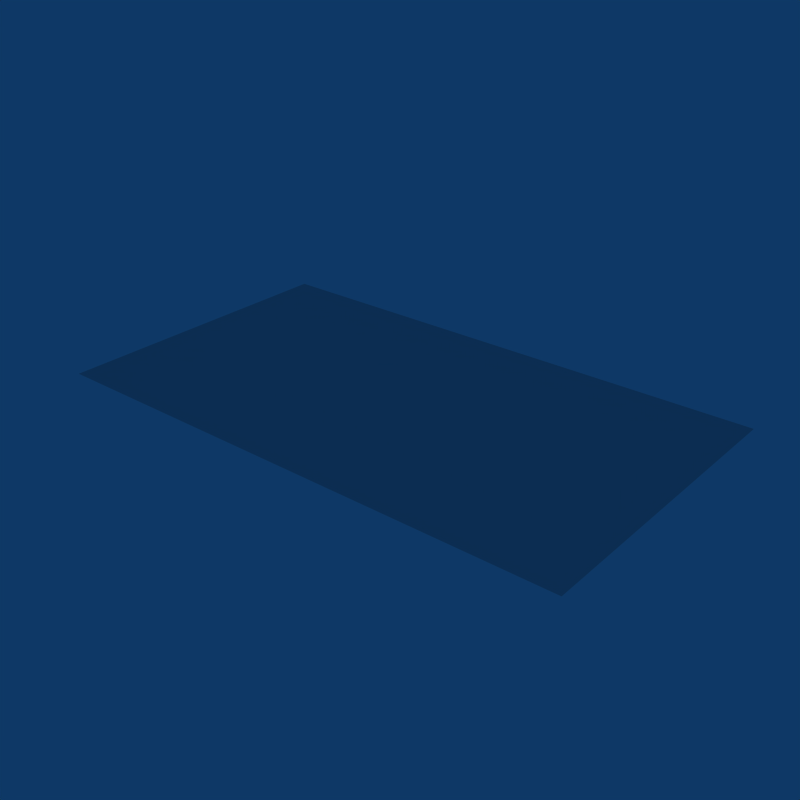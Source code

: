 # Source: Exit_Sign.blend  (saved by Blender 2.49.2; exported with 4.5.12 LTS)
import bpy
from mathutils import Matrix  # noqa: F401  (used for matrix-valued properties, if any)

bpy.ops.wm.read_factory_settings(use_empty=True)
scene = bpy.context.scene
scene.name = 'Scene'

# ---- collections
col_collection_1 = bpy.data.collections.new('Collection 1'); scene.collection.children.link(col_collection_1)

# ---- world
world_world = bpy.data.worlds.new('World'); scene.world = world_world
world_world.color = (0.05656, 0.2208, 0.4)
world_world.use_sun_shadow = False
world_world.sun_shadow_jitter_overblur = 0.0
world_world.cycles.sampling_method = 'MANUAL'
world_world.cycles.sample_map_resolution = 256

# ---- meshes
me_exit_sign = bpy.data.meshes.new('Exit Sign')
me_exit_sign.from_pydata([(-0.3394, 0.1931, 2.967e-08), (-0.3394, -0.1931, 2.967e-08), (0.3394, -0.1931, -2.967e-08), (0.3394, 0.1931, -2.967e-08)], [], [(0, 3, 2, 1)])
_uv = me_exit_sign.uv_layers.new(name='UVTex')
_uv.uv.foreach_set('vector', [0.5, 0.3749, 0.0, 0.3749, 0.0, 0.1054, 0.5, 0.1054])
me_exit_sign.use_remesh_preserve_volume = False
me_exit_sign.use_remesh_preserve_attributes = False
me_exit_sign.use_mirror_vertex_groups = False
me_exit_sign.update()

# ---- objects
ob_exit_sign = bpy.data.objects.new('Exit Sign', me_exit_sign)

# ---- transforms, parenting, visibility, modifiers, constraints
ob_exit_sign.location = (0.0, 0.0, 0.0)
ob_exit_sign.lock_rotations_4d = False
ob_exit_sign.empty_display_type = 'ARROWS'
ob_exit_sign.lineart.crease_threshold = 0.0

# ---- collection membership
col_collection_1.objects.link(ob_exit_sign)

# ---- scene / render settings (as saved in the file)
scene.frame_start = 1; scene.frame_end = 250; scene.frame_set(1)
scene.render.engine = 'BLENDER_EEVEE_NEXT'
scene.render.image_settings.compression = 90
scene.render.resolution_x = 640
scene.render.resolution_y = 640
scene.render.pixel_aspect_x = 100.0
scene.render.pixel_aspect_y = 100.0
scene.render.fps = 25
scene.render.dither_intensity = 0.0
scene.render.use_compositing = False
scene.render.use_sequencer = False
scene.render.bake_margin = 2
scene.render.bake_bias = 0.0
scene.render.use_stamp_time = False
scene.render.use_stamp_date = False
scene.render.use_stamp_frame = False
scene.render.use_stamp_camera = False
scene.render.use_stamp_scene = False
scene.render.use_stamp_filename = False
scene.render.use_stamp_render_time = False
scene.render.stamp_font_size = 0
scene.cycles.use_denoising = False
scene.cycles.samples = 10
scene.cycles.sampling_pattern = 'TABULATED_SOBOL'
scene.cycles.light_sampling_threshold = 0.0
scene.cycles.use_adaptive_sampling = False
scene.cycles.use_light_tree = False
scene.cycles.blur_glossy = 0.0
scene.cycles.volume_bounces = 1
scene.cycles.pixel_filter_type = 'GAUSSIAN'
scene.cycles.sample_clamp_indirect = 0.0
scene.view_settings.view_transform = 'Raw'
bpy.context.view_layer.update()

# ---- added for rendering (the .blend has no active camera): camera
cam_auto = bpy.data.cameras.new('AutoCamera')
cam_auto.lens = 50.0
cam_auto.sensor_width = 36.0
cam_auto.clip_end = 1000.0
ob_auto_camera = bpy.data.objects.new('AutoCamera', cam_auto)
scene.collection.objects.link(ob_auto_camera)
ob_auto_camera.location = (0.722655, -0.867186, 0.578124)
ob_auto_camera.rotation_euler = (1.09748, -7.21219e-08, 0.694738)
scene.camera = ob_auto_camera
bpy.context.view_layer.update()
